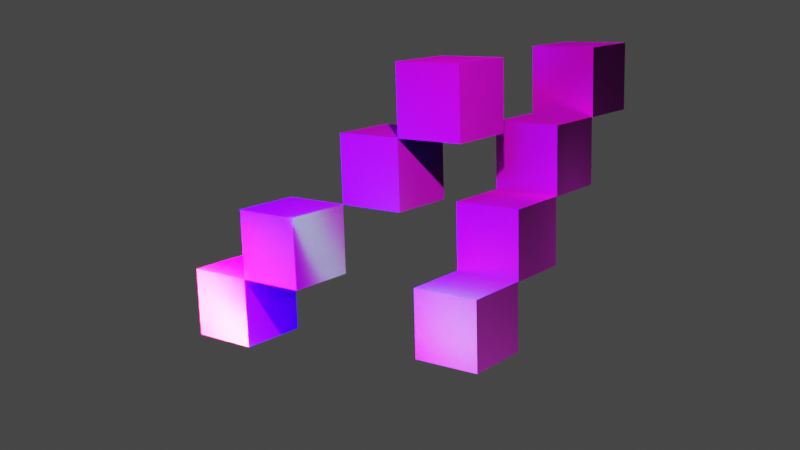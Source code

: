 # Source: lab10b.blend  (saved by Blender 2.92.15; exported with 4.5.12 LTS)
import bpy
from mathutils import Matrix  # noqa: F401  (used for matrix-valued properties, if any)

bpy.ops.wm.read_factory_settings(use_empty=True)
scene = bpy.context.scene
scene.name = 'Scene'

# ---- collections
col_collection = bpy.data.collections.new('Collection'); scene.collection.children.link(col_collection)

# ---- images (referenced by path relative to the original .blend; pixels are not part of the script)
import os
ASSET_DIR = os.environ.get("B2B_ASSET_DIR", "")  # directory of the original .blend (textures are referenced by path, not embedded)
HERE = os.path.dirname(os.path.abspath(__file__))  # packed textures are extracted next to this script under _unpacked/

def load_image(name, relpath, width, height, colorspace="sRGB"):
    """Load a texture the original file referenced (path relative to the .blend, or extracted next to this script)."""
    p = next((c for c in (os.path.join(HERE, relpath), os.path.join(ASSET_DIR, relpath)) if relpath and os.path.exists(c)), "")
    if p:
        img = bpy.data.images.load(p, check_existing=True)
        img.name = name
    else:  # same state as the original file: an image datablock whose file is absent (Cycles renders it pink)
        img = bpy.data.images.new(name, width, height)
        img.source = "FILE"
        img.filepath = "//" + (relpath or name)
    img.colorspace_settings.name = colorspace
    return img
img_streaky_metal1_albedo_png = load_image('streaky-metal1_albedo.png', 'lab10b/streaky-metal1_albedo.png', 1024, 1024, 'sRGB')
img_streaky_metal1_metallic_png = load_image('streaky-metal1_metallic.png', 'lab10b/streaky-metal1_metallic.png', 1024, 1024, 'Non-Color')
img_streaky_metal1_normal_ogl_png = load_image('streaky-metal1_normal-ogl.png', 'lab10b/streaky-metal1_normal-ogl.png', 1024, 1024, 'Non-Color')
img_streaky_metal1_roughness_png = load_image('streaky-metal1_roughness.png', 'lab10b/streaky-metal1_roughness.png', 1024, 1024, 'Non-Color')
img_dull_brass_metallic_png = load_image('dull-brass_metallic.png', 'lab10b/dull-brass_metallic.png', 1024, 1024, 'Non-Color')
img_dull_brass_roughness_png = load_image('dull-brass_roughness.png', 'lab10b/dull-brass_roughness.png', 1024, 1024, 'Non-Color')
img_dull_brass_normal_ogl_png = load_image('dull-brass_normal-ogl.png', 'lab10b/dull-brass_normal-ogl.png', 1024, 1024, 'Non-Color')
img_dull_brass_albedo_png = load_image('dull-brass_albedo.png', 'lab10b/dull-brass_albedo.png', 1024, 1024, 'sRGB')
img_dull_brass_metallic_png_001 = load_image('dull-brass_metallic.png.001', 'lab10b/dull-brass_metallic.png', 1024, 1024, 'Non-Color')
img_dull_brass_roughness_png_001 = load_image('dull-brass_roughness.png.001', 'lab10b/dull-brass_roughness.png', 1024, 1024, 'Non-Color')
img_dull_brass_normal_ogl_png_001 = load_image('dull-brass_normal-ogl.png.001', 'lab10b/dull-brass_normal-ogl.png', 1024, 1024, 'Non-Color')
img_dull_brass_albedo_png_001 = load_image('dull-brass_albedo.png.001', 'lab10b/dull-brass_albedo.png', 1024, 1024, 'sRGB')
img_dull_brass_metallic_png_003 = load_image('dull-brass_metallic.png.003', 'lab10b/dull-brass_metallic.png', 1024, 1024, 'Non-Color')
img_dull_brass_roughness_png_003 = load_image('dull-brass_roughness.png.003', 'lab10b/dull-brass_roughness.png', 1024, 1024, 'Non-Color')
img_dull_brass_normal_ogl_png_003 = load_image('dull-brass_normal-ogl.png.003', 'lab10b/dull-brass_normal-ogl.png', 1024, 1024, 'Non-Color')
img_dull_brass_albedo_png_003 = load_image('dull-brass_albedo.png.003', 'lab10b/dull-brass_albedo.png', 1024, 1024, 'sRGB')
img_dull_brass_metallic_png_002 = load_image('dull-brass_metallic.png.002', 'lab10b/dull-brass_metallic.png', 1024, 1024, 'Non-Color')
img_dull_brass_roughness_png_002 = load_image('dull-brass_roughness.png.002', 'lab10b/dull-brass_roughness.png', 1024, 1024, 'Non-Color')
img_dull_brass_normal_ogl_png_002 = load_image('dull-brass_normal-ogl.png.002', 'lab10b/dull-brass_normal-ogl.png', 1024, 1024, 'Non-Color')
img_dull_brass_albedo_png_002 = load_image('dull-brass_albedo.png.002', 'lab10b/dull-brass_albedo.png', 1024, 1024, 'sRGB')
img_streaky_metal1_albedo_png_001 = load_image('streaky-metal1_albedo.png.001', 'lab10b/streaky-metal1_albedo.png', 1024, 1024, 'sRGB')
img_streaky_metal1_metallic_png_001 = load_image('streaky-metal1_metallic.png.001', 'lab10b/streaky-metal1_metallic.png', 1024, 1024, 'Non-Color')
img_streaky_metal1_normal_ogl_png_001 = load_image('streaky-metal1_normal-ogl.png.001', 'lab10b/streaky-metal1_normal-ogl.png', 1024, 1024, 'Non-Color')
img_streaky_metal1_roughness_png_001 = load_image('streaky-metal1_roughness.png.001', 'lab10b/streaky-metal1_roughness.png', 1024, 1024, 'Non-Color')
img_streaky_metal1_albedo_png_003 = load_image('streaky-metal1_albedo.png.003', 'lab10b/streaky-metal1_albedo.png', 1024, 1024, 'sRGB')
img_streaky_metal1_metallic_png_003 = load_image('streaky-metal1_metallic.png.003', 'lab10b/streaky-metal1_metallic.png', 1024, 1024, 'Non-Color')
img_streaky_metal1_normal_ogl_png_003 = load_image('streaky-metal1_normal-ogl.png.003', 'lab10b/streaky-metal1_normal-ogl.png', 1024, 1024, 'Non-Color')
img_streaky_metal1_roughness_png_003 = load_image('streaky-metal1_roughness.png.003', 'lab10b/streaky-metal1_roughness.png', 1024, 1024, 'Non-Color')
img_streaky_metal1_albedo_png_002 = load_image('streaky-metal1_albedo.png.002', 'lab10b/streaky-metal1_albedo.png', 1024, 1024, 'sRGB')
img_streaky_metal1_metallic_png_002 = load_image('streaky-metal1_metallic.png.002', 'lab10b/streaky-metal1_metallic.png', 1024, 1024, 'Non-Color')
img_streaky_metal1_normal_ogl_png_002 = load_image('streaky-metal1_normal-ogl.png.002', 'lab10b/streaky-metal1_normal-ogl.png', 1024, 1024, 'Non-Color')
img_streaky_metal1_roughness_png_002 = load_image('streaky-metal1_roughness.png.002', 'lab10b/streaky-metal1_roughness.png', 1024, 1024, 'Non-Color')

# ---- materials (node trees are filled in below, after node groups)
mat_material_002 = bpy.data.materials.new('Material.002')
mat_material_002.alpha_threshold = 0.0
mat_material_002.use_transparent_shadow = False
mat_material_002.line_color = (0.0, 0.0, 0.0, 1.0)
mat_material_005 = bpy.data.materials.new('Material.005')
mat_material_005.alpha_threshold = 0.0
mat_material_005.use_transparent_shadow = False
mat_material_005.line_color = (0.0, 0.0, 0.0, 1.0)
mat_material_008 = bpy.data.materials.new('Material.008')
mat_material_008.alpha_threshold = 0.0
mat_material_008.use_transparent_shadow = False
mat_material_008.line_color = (0.0, 0.0, 0.0, 1.0)
mat_material_010 = bpy.data.materials.new('Material.010')
mat_material_010.alpha_threshold = 0.0
mat_material_010.use_transparent_shadow = False
mat_material_010.line_color = (0.0, 0.0, 0.0, 1.0)
mat_material_009 = bpy.data.materials.new('Material.009')
mat_material_009.alpha_threshold = 0.0
mat_material_009.use_transparent_shadow = False
mat_material_009.line_color = (0.0, 0.0, 0.0, 1.0)
mat_material_011 = bpy.data.materials.new('Material.011')
mat_material_011.alpha_threshold = 0.0
mat_material_011.use_transparent_shadow = False
mat_material_011.line_color = (0.0, 0.0, 0.0, 1.0)
mat_material_013 = bpy.data.materials.new('Material.013')
mat_material_013.alpha_threshold = 0.0
mat_material_013.use_transparent_shadow = False
mat_material_013.line_color = (0.0, 0.0, 0.0, 1.0)
mat_material_012 = bpy.data.materials.new('Material.012')
mat_material_012.alpha_threshold = 0.0
mat_material_012.use_transparent_shadow = False
mat_material_012.line_color = (0.0, 0.0, 0.0, 1.0)

# ---- material node trees
mat_material_002.use_nodes = True; mat_material_002.node_tree.nodes.clear()
_N = mat_material_002.node_tree.nodes; _L = mat_material_002.node_tree.links
n0 = _N.new('ShaderNodeOutputMaterial'); n0.name = 'Material Output'; n0.location = (300, 300)
n1 = _N.new('ShaderNodeBsdfPrincipled'); n1.name = 'Principled BSDF'; n1.location = (10, 300)
n1.distribution = 'GGX'
n1.subsurface_method = 'BURLEY'
n1.inputs[3].default_value = 1.45
n1.inputs[27].default_value = (0.0, 0.0, 0.0, 1.0)
n1.inputs[28].default_value = 1.0
n2 = _N.new('ShaderNodeTexImage'); n2.name = 'Image Texture'; n2.location = (-570, 408)
n2.image = img_streaky_metal1_albedo_png
n3 = _N.new('ShaderNodeTexImage'); n3.name = 'Image Texture.001'; n3.location = (-698, 124)
n3.image = img_streaky_metal1_metallic_png
n4 = _N.new('ShaderNodeTexImage'); n4.name = 'Image Texture.002'; n4.location = (-440, -355)
n4.image = img_streaky_metal1_normal_ogl_png
n5 = _N.new('ShaderNodeTexImage'); n5.name = 'Image Texture.003'; n5.location = (-328, 5)
n5.image = img_streaky_metal1_roughness_png
_L.new(n1.outputs[0], n0.inputs[0])
_L.new(n2.outputs[0], n1.inputs[0])
_L.new(n3.outputs[0], n1.inputs[1])
_L.new(n4.outputs[0], n1.inputs[5])
_L.new(n5.outputs[0], n1.inputs[2])
n0.is_active_output = True
mat_material_005.use_nodes = True; mat_material_005.node_tree.nodes.clear()
_N = mat_material_005.node_tree.nodes; _L = mat_material_005.node_tree.links
n0 = _N.new('ShaderNodeOutputMaterial'); n0.name = 'Material Output'; n0.location = (300, 300)
n1 = _N.new('ShaderNodeBsdfPrincipled'); n1.name = 'Principled BSDF'; n1.location = (10, 300)
n1.distribution = 'GGX'
n1.subsurface_method = 'BURLEY'
n1.inputs[3].default_value = 1.45
n1.inputs[27].default_value = (0.0, 0.0, 0.0, 1.0)
n1.inputs[28].default_value = 1.0
n2 = _N.new('ShaderNodeTexImage'); n2.name = 'Image Texture.001'; n2.location = (-469, 150)
n2.image = img_dull_brass_metallic_png
n3 = _N.new('ShaderNodeTexImage'); n3.name = 'Image Texture'; n3.location = (-443, -154)
n3.image = img_dull_brass_roughness_png
n4 = _N.new('ShaderNodeTexImage'); n4.name = 'Image Texture.002'; n4.location = (-420, -438)
n4.image = img_dull_brass_normal_ogl_png
n5 = _N.new('ShaderNodeTexImage'); n5.name = 'Image Texture.003'; n5.location = (-452, 470)
n5.image = img_dull_brass_albedo_png
_L.new(n1.outputs[0], n0.inputs[0])
_L.new(n2.outputs[0], n1.inputs[1])
_L.new(n3.outputs[0], n1.inputs[2])
_L.new(n4.outputs[0], n1.inputs[5])
_L.new(n5.outputs[0], n1.inputs[0])
n0.is_active_output = True
mat_material_008.use_nodes = True; mat_material_008.node_tree.nodes.clear()
_N = mat_material_008.node_tree.nodes; _L = mat_material_008.node_tree.links
n0 = _N.new('ShaderNodeOutputMaterial'); n0.name = 'Material Output'; n0.location = (300, 300)
n1 = _N.new('ShaderNodeBsdfPrincipled'); n1.name = 'Principled BSDF'; n1.location = (10, 300)
n1.distribution = 'GGX'
n1.subsurface_method = 'BURLEY'
n1.inputs[3].default_value = 1.45
n1.inputs[27].default_value = (0.0, 0.0, 0.0, 1.0)
n1.inputs[28].default_value = 1.0
n2 = _N.new('ShaderNodeTexImage'); n2.name = 'Image Texture.001'; n2.location = (-469, 150)
n2.image = img_dull_brass_metallic_png_001
n3 = _N.new('ShaderNodeTexImage'); n3.name = 'Image Texture'; n3.location = (-443, -154)
n3.image = img_dull_brass_roughness_png_001
n4 = _N.new('ShaderNodeTexImage'); n4.name = 'Image Texture.002'; n4.location = (-420, -438)
n4.image = img_dull_brass_normal_ogl_png_001
n5 = _N.new('ShaderNodeTexImage'); n5.name = 'Image Texture.003'; n5.location = (-452, 470)
n5.image = img_dull_brass_albedo_png_001
_L.new(n1.outputs[0], n0.inputs[0])
_L.new(n2.outputs[0], n1.inputs[1])
_L.new(n3.outputs[0], n1.inputs[2])
_L.new(n4.outputs[0], n1.inputs[5])
_L.new(n5.outputs[0], n1.inputs[0])
n0.is_active_output = True
mat_material_010.use_nodes = True; mat_material_010.node_tree.nodes.clear()
_N = mat_material_010.node_tree.nodes; _L = mat_material_010.node_tree.links
n0 = _N.new('ShaderNodeOutputMaterial'); n0.name = 'Material Output'; n0.location = (300, 300)
n1 = _N.new('ShaderNodeBsdfPrincipled'); n1.name = 'Principled BSDF'; n1.location = (10, 300)
n1.distribution = 'GGX'
n1.subsurface_method = 'BURLEY'
n1.inputs[3].default_value = 1.45
n1.inputs[27].default_value = (0.0, 0.0, 0.0, 1.0)
n1.inputs[28].default_value = 1.0
n2 = _N.new('ShaderNodeTexImage'); n2.name = 'Image Texture.001'; n2.location = (-469, 150)
n2.image = img_dull_brass_metallic_png_003
n3 = _N.new('ShaderNodeTexImage'); n3.name = 'Image Texture'; n3.location = (-443, -154)
n3.image = img_dull_brass_roughness_png_003
n4 = _N.new('ShaderNodeTexImage'); n4.name = 'Image Texture.002'; n4.location = (-420, -438)
n4.image = img_dull_brass_normal_ogl_png_003
n5 = _N.new('ShaderNodeTexImage'); n5.name = 'Image Texture.003'; n5.location = (-452, 470)
n5.image = img_dull_brass_albedo_png_003
_L.new(n1.outputs[0], n0.inputs[0])
_L.new(n2.outputs[0], n1.inputs[1])
_L.new(n3.outputs[0], n1.inputs[2])
_L.new(n4.outputs[0], n1.inputs[5])
_L.new(n5.outputs[0], n1.inputs[0])
n0.is_active_output = True
mat_material_009.use_nodes = True; mat_material_009.node_tree.nodes.clear()
_N = mat_material_009.node_tree.nodes; _L = mat_material_009.node_tree.links
n0 = _N.new('ShaderNodeOutputMaterial'); n0.name = 'Material Output'; n0.location = (300, 300)
n1 = _N.new('ShaderNodeBsdfPrincipled'); n1.name = 'Principled BSDF'; n1.location = (10, 300)
n1.distribution = 'GGX'
n1.subsurface_method = 'BURLEY'
n1.inputs[3].default_value = 1.45
n1.inputs[27].default_value = (0.0, 0.0, 0.0, 1.0)
n1.inputs[28].default_value = 1.0
n2 = _N.new('ShaderNodeTexImage'); n2.name = 'Image Texture.001'; n2.location = (-469, 150)
n2.image = img_dull_brass_metallic_png_002
n3 = _N.new('ShaderNodeTexImage'); n3.name = 'Image Texture'; n3.location = (-443, -154)
n3.image = img_dull_brass_roughness_png_002
n4 = _N.new('ShaderNodeTexImage'); n4.name = 'Image Texture.002'; n4.location = (-420, -438)
n4.image = img_dull_brass_normal_ogl_png_002
n5 = _N.new('ShaderNodeTexImage'); n5.name = 'Image Texture.003'; n5.location = (-452, 470)
n5.image = img_dull_brass_albedo_png_002
_L.new(n1.outputs[0], n0.inputs[0])
_L.new(n2.outputs[0], n1.inputs[1])
_L.new(n3.outputs[0], n1.inputs[2])
_L.new(n4.outputs[0], n1.inputs[5])
_L.new(n5.outputs[0], n1.inputs[0])
n0.is_active_output = True
mat_material_011.use_nodes = True; mat_material_011.node_tree.nodes.clear()
_N = mat_material_011.node_tree.nodes; _L = mat_material_011.node_tree.links
n0 = _N.new('ShaderNodeOutputMaterial'); n0.name = 'Material Output'; n0.location = (300, 300)
n1 = _N.new('ShaderNodeBsdfPrincipled'); n1.name = 'Principled BSDF'; n1.location = (10, 300)
n1.distribution = 'GGX'
n1.subsurface_method = 'BURLEY'
n1.inputs[3].default_value = 1.45
n1.inputs[27].default_value = (0.0, 0.0, 0.0, 1.0)
n1.inputs[28].default_value = 1.0
n2 = _N.new('ShaderNodeTexImage'); n2.name = 'Image Texture'; n2.location = (-570, 408)
n2.image = img_streaky_metal1_albedo_png_001
n3 = _N.new('ShaderNodeTexImage'); n3.name = 'Image Texture.001'; n3.location = (-698, 124)
n3.image = img_streaky_metal1_metallic_png_001
n4 = _N.new('ShaderNodeTexImage'); n4.name = 'Image Texture.002'; n4.location = (-440, -355)
n4.image = img_streaky_metal1_normal_ogl_png_001
n5 = _N.new('ShaderNodeTexImage'); n5.name = 'Image Texture.003'; n5.location = (-328, 5)
n5.image = img_streaky_metal1_roughness_png_001
_L.new(n1.outputs[0], n0.inputs[0])
_L.new(n2.outputs[0], n1.inputs[0])
_L.new(n3.outputs[0], n1.inputs[1])
_L.new(n4.outputs[0], n1.inputs[5])
_L.new(n5.outputs[0], n1.inputs[2])
n0.is_active_output = True
mat_material_013.use_nodes = True; mat_material_013.node_tree.nodes.clear()
_N = mat_material_013.node_tree.nodes; _L = mat_material_013.node_tree.links
n0 = _N.new('ShaderNodeOutputMaterial'); n0.name = 'Material Output'; n0.location = (300, 300)
n1 = _N.new('ShaderNodeBsdfPrincipled'); n1.name = 'Principled BSDF'; n1.location = (10, 300)
n1.distribution = 'GGX'
n1.subsurface_method = 'BURLEY'
n1.inputs[3].default_value = 1.45
n1.inputs[27].default_value = (0.0, 0.0, 0.0, 1.0)
n1.inputs[28].default_value = 1.0
n2 = _N.new('ShaderNodeTexImage'); n2.name = 'Image Texture'; n2.location = (-570, 408)
n2.image = img_streaky_metal1_albedo_png_003
n3 = _N.new('ShaderNodeTexImage'); n3.name = 'Image Texture.001'; n3.location = (-698, 124)
n3.image = img_streaky_metal1_metallic_png_003
n4 = _N.new('ShaderNodeTexImage'); n4.name = 'Image Texture.002'; n4.location = (-440, -355)
n4.image = img_streaky_metal1_normal_ogl_png_003
n5 = _N.new('ShaderNodeTexImage'); n5.name = 'Image Texture.003'; n5.location = (-328, 5)
n5.image = img_streaky_metal1_roughness_png_003
_L.new(n1.outputs[0], n0.inputs[0])
_L.new(n2.outputs[0], n1.inputs[0])
_L.new(n3.outputs[0], n1.inputs[1])
_L.new(n4.outputs[0], n1.inputs[5])
_L.new(n5.outputs[0], n1.inputs[2])
n0.is_active_output = True
mat_material_012.use_nodes = True; mat_material_012.node_tree.nodes.clear()
_N = mat_material_012.node_tree.nodes; _L = mat_material_012.node_tree.links
n0 = _N.new('ShaderNodeOutputMaterial'); n0.name = 'Material Output'; n0.location = (300, 300)
n1 = _N.new('ShaderNodeBsdfPrincipled'); n1.name = 'Principled BSDF'; n1.location = (10, 300)
n1.distribution = 'GGX'
n1.subsurface_method = 'BURLEY'
n1.inputs[3].default_value = 1.45
n1.inputs[27].default_value = (0.0, 0.0, 0.0, 1.0)
n1.inputs[28].default_value = 1.0
n2 = _N.new('ShaderNodeTexImage'); n2.name = 'Image Texture'; n2.location = (-570, 408)
n2.image = img_streaky_metal1_albedo_png_002
n3 = _N.new('ShaderNodeTexImage'); n3.name = 'Image Texture.001'; n3.location = (-698, 124)
n3.image = img_streaky_metal1_metallic_png_002
n4 = _N.new('ShaderNodeTexImage'); n4.name = 'Image Texture.002'; n4.location = (-440, -355)
n4.image = img_streaky_metal1_normal_ogl_png_002
n5 = _N.new('ShaderNodeTexImage'); n5.name = 'Image Texture.003'; n5.location = (-328, 5)
n5.image = img_streaky_metal1_roughness_png_002
_L.new(n1.outputs[0], n0.inputs[0])
_L.new(n2.outputs[0], n1.inputs[0])
_L.new(n3.outputs[0], n1.inputs[1])
_L.new(n4.outputs[0], n1.inputs[5])
_L.new(n5.outputs[0], n1.inputs[2])
n0.is_active_output = True

# ---- world
world_world = bpy.data.worlds.new('World'); scene.world = world_world
world_world.use_nodes = True; world_world.node_tree.nodes.clear()
_N = world_world.node_tree.nodes; _L = world_world.node_tree.links
n0 = _N.new('ShaderNodeOutputWorld'); n0.name = 'World Output'; n0.location = (300, 300)
n1 = _N.new('ShaderNodeBackground'); n1.name = 'Background'; n1.location = (10, 300)
n1.inputs[0].default_value = (0.05088, 0.05088, 0.05088, 1.0)
_L.new(n1.outputs[0], n0.inputs[0])
n0.is_active_output = True
world_world.color = (0.05088, 0.05088, 0.05088)
world_world.use_sun_shadow = False
world_world.sun_shadow_jitter_overblur = 0.0

# ---- cameras
cam_kamera = bpy.data.cameras.new('Kamera')
cam_kamera.lens = 48.09

# ---- lights
light_spot = bpy.data.lights.new('Spot', 'SPOT')
light_spot.transmission_factor = 0.0
light_spot.energy = 1e+04
light_spot.shadow_soft_size = 0.25
light_spot.shadow_maximum_resolution = 0.006
light_spot.use_absolute_resolution = True
light_spot.spot_size = 2.107
light_area = bpy.data.lights.new('Area', 'AREA')
light_area.transmission_factor = 0.0
light_area.energy = 785.4
light_area.shadow_soft_size = 1.018
light_area.shadow_maximum_resolution = 0.006
light_area.use_absolute_resolution = True
light_area.size = 1.018
light_area.size_y = 1.0
light_area_001 = bpy.data.lights.new('Area.001', 'AREA')
light_area_001.color = (1.0, 0.1775, 0.0)
light_area_001.transmission_factor = 0.0
light_area_001.energy = 7854.0
light_area_001.shadow_soft_size = 2.65
light_area_001.shadow_maximum_resolution = 0.006
light_area_001.use_absolute_resolution = True
light_area_001.size = 2.65
light_area_001.size_y = 1.0
light_area_002 = bpy.data.lights.new('Area.002', 'AREA')
light_area_002.color = (0.009201, 0.0, 1.0)
light_area_002.transmission_factor = 0.0
light_area_002.energy = 7854.0
light_area_002.shadow_soft_size = 2.846
light_area_002.shadow_maximum_resolution = 0.006
light_area_002.use_absolute_resolution = True
light_area_002.size = 2.846
light_area_002.size_y = 1.0
light_area_003 = bpy.data.lights.new('Area.003', 'AREA')
light_area_003.color = (0.0, 1.0, 0.00163)
light_area_003.transmission_factor = 0.0
light_area_003.energy = 785.4
light_area_003.shadow_soft_size = 2.813
light_area_003.shadow_maximum_resolution = 0.006
light_area_003.use_absolute_resolution = True
light_area_003.size = 2.813
light_area_003.size_y = 1.0

# ---- meshes
me_cube_002 = bpy.data.meshes.new('Cube.002')
me_cube_002.from_pydata([(1.0, 1.0, 1.0), (1.0, 1.0, -1.0), (1.0, -1.0, 1.0), (1.0, -1.0, -1.0), (-1.0, 1.0, 1.0), (-1.0, 1.0, -1.0), (-1.0, -1.0, 1.0), (-1.0, -1.0, -1.0)], [], [(0, 4, 6, 2), (3, 2, 6, 7), (7, 6, 4, 5), (5, 1, 3, 7), (1, 0, 2, 3), (5, 4, 0, 1)])
_uv = me_cube_002.uv_layers.new(name='UVMap')
_uv.uv.foreach_set('vector', [0.625, 0.5, 0.875, 0.5, 0.875, 0.75, 0.625, 0.75, 0.375, 0.75, 0.625, 0.75, 0.625, 1.0, 0.375, 1.0, 0.375, 0.0, 0.625, 0.0, 0.625, 0.25, 0.375, 0.25, 0.125, 0.5, 0.375, 0.5, 0.375, 0.75, 0.125, 0.75, 0.375, 0.5, 0.625, 0.5, 0.625, 0.75, 0.375, 0.75, 0.375, 0.25, 0.625, 0.25, 0.625, 0.5, 0.375, 0.5])
me_cube_002.materials.append(mat_material_002)
me_cube_002.use_remesh_preserve_volume = False
me_cube_002.use_remesh_preserve_attributes = False
me_cube_002.use_mirror_vertex_groups = False
me_cube_002.update()
me_cube_005 = bpy.data.meshes.new('Cube.005')
me_cube_005.from_pydata([(1.0, 1.0, 1.0), (1.0, 1.0, -1.0), (1.0, -1.0, 1.0), (1.0, -1.0, -1.0), (-1.0, 1.0, 1.0), (-1.0, 1.0, -1.0), (-1.0, -1.0, 1.0), (-1.0, -1.0, -1.0)], [], [(0, 4, 6, 2), (3, 2, 6, 7), (7, 6, 4, 5), (5, 1, 3, 7), (1, 0, 2, 3), (5, 4, 0, 1)])
_uv = me_cube_005.uv_layers.new(name='UVMap')
_uv.uv.foreach_set('vector', [0.625, 0.5, 0.875, 0.5, 0.875, 0.75, 0.625, 0.75, 0.375, 0.75, 0.625, 0.75, 0.625, 1.0, 0.375, 1.0, 0.375, 0.0, 0.625, 0.0, 0.625, 0.25, 0.375, 0.25, 0.125, 0.5, 0.375, 0.5, 0.375, 0.75, 0.125, 0.75, 0.375, 0.5, 0.625, 0.5, 0.625, 0.75, 0.375, 0.75, 0.375, 0.25, 0.625, 0.25, 0.625, 0.5, 0.375, 0.5])
me_cube_005.materials.append(mat_material_005)
me_cube_005.use_remesh_preserve_volume = False
me_cube_005.use_remesh_preserve_attributes = False
me_cube_005.use_mirror_vertex_groups = False
me_cube_005.update()
me_cube_008 = bpy.data.meshes.new('Cube.008')
me_cube_008.from_pydata([(1.0, 1.0, 1.0), (1.0, 1.0, -1.0), (1.0, -1.0, 1.0), (1.0, -1.0, -1.0), (-1.0, 1.0, 1.0), (-1.0, 1.0, -1.0), (-1.0, -1.0, 1.0), (-1.0, -1.0, -1.0)], [], [(0, 4, 6, 2), (3, 2, 6, 7), (7, 6, 4, 5), (5, 1, 3, 7), (1, 0, 2, 3), (5, 4, 0, 1)])
_uv = me_cube_008.uv_layers.new(name='UVMap')
_uv.uv.foreach_set('vector', [0.625, 0.5, 0.875, 0.5, 0.875, 0.75, 0.625, 0.75, 0.375, 0.75, 0.625, 0.75, 0.625, 1.0, 0.375, 1.0, 0.375, 0.0, 0.625, 0.0, 0.625, 0.25, 0.375, 0.25, 0.125, 0.5, 0.375, 0.5, 0.375, 0.75, 0.125, 0.75, 0.375, 0.5, 0.625, 0.5, 0.625, 0.75, 0.375, 0.75, 0.375, 0.25, 0.625, 0.25, 0.625, 0.5, 0.375, 0.5])
me_cube_008.materials.append(mat_material_008)
me_cube_008.use_remesh_preserve_volume = False
me_cube_008.use_remesh_preserve_attributes = False
me_cube_008.use_mirror_vertex_groups = False
me_cube_008.update()
me_cube_010 = bpy.data.meshes.new('Cube.010')
me_cube_010.from_pydata([(1.0, 1.0, 1.0), (1.0, 1.0, -1.0), (1.0, -1.0, 1.0), (1.0, -1.0, -1.0), (-1.0, 1.0, 1.0), (-1.0, 1.0, -1.0), (-1.0, -1.0, 1.0), (-1.0, -1.0, -1.0)], [], [(0, 4, 6, 2), (3, 2, 6, 7), (7, 6, 4, 5), (5, 1, 3, 7), (1, 0, 2, 3), (5, 4, 0, 1)])
_uv = me_cube_010.uv_layers.new(name='UVMap')
_uv.uv.foreach_set('vector', [0.625, 0.5, 0.875, 0.5, 0.875, 0.75, 0.625, 0.75, 0.375, 0.75, 0.625, 0.75, 0.625, 1.0, 0.375, 1.0, 0.375, 0.0, 0.625, 0.0, 0.625, 0.25, 0.375, 0.25, 0.125, 0.5, 0.375, 0.5, 0.375, 0.75, 0.125, 0.75, 0.375, 0.5, 0.625, 0.5, 0.625, 0.75, 0.375, 0.75, 0.375, 0.25, 0.625, 0.25, 0.625, 0.5, 0.375, 0.5])
me_cube_010.materials.append(mat_material_010)
me_cube_010.use_remesh_preserve_volume = False
me_cube_010.use_remesh_preserve_attributes = False
me_cube_010.use_mirror_vertex_groups = False
me_cube_010.update()
me_cube_009 = bpy.data.meshes.new('Cube.009')
me_cube_009.from_pydata([(1.0, 1.0, 1.0), (1.0, 1.0, -1.0), (1.0, -1.0, 1.0), (1.0, -1.0, -1.0), (-1.0, 1.0, 1.0), (-1.0, 1.0, -1.0), (-1.0, -1.0, 1.0), (-1.0, -1.0, -1.0)], [], [(0, 4, 6, 2), (3, 2, 6, 7), (7, 6, 4, 5), (5, 1, 3, 7), (1, 0, 2, 3), (5, 4, 0, 1)])
_uv = me_cube_009.uv_layers.new(name='UVMap')
_uv.uv.foreach_set('vector', [0.625, 0.5, 0.875, 0.5, 0.875, 0.75, 0.625, 0.75, 0.375, 0.75, 0.625, 0.75, 0.625, 1.0, 0.375, 1.0, 0.375, 0.0, 0.625, 0.0, 0.625, 0.25, 0.375, 0.25, 0.125, 0.5, 0.375, 0.5, 0.375, 0.75, 0.125, 0.75, 0.375, 0.5, 0.625, 0.5, 0.625, 0.75, 0.375, 0.75, 0.375, 0.25, 0.625, 0.25, 0.625, 0.5, 0.375, 0.5])
me_cube_009.materials.append(mat_material_009)
me_cube_009.use_remesh_preserve_volume = False
me_cube_009.use_remesh_preserve_attributes = False
me_cube_009.use_mirror_vertex_groups = False
me_cube_009.update()
me_cube_011 = bpy.data.meshes.new('Cube.011')
me_cube_011.from_pydata([(1.0, 1.0, 1.0), (1.0, 1.0, -1.0), (1.0, -1.0, 1.0), (1.0, -1.0, -1.0), (-1.0, 1.0, 1.0), (-1.0, 1.0, -1.0), (-1.0, -1.0, 1.0), (-1.0, -1.0, -1.0)], [], [(0, 4, 6, 2), (3, 2, 6, 7), (7, 6, 4, 5), (5, 1, 3, 7), (1, 0, 2, 3), (5, 4, 0, 1)])
_uv = me_cube_011.uv_layers.new(name='UVMap')
_uv.uv.foreach_set('vector', [0.625, 0.5, 0.875, 0.5, 0.875, 0.75, 0.625, 0.75, 0.375, 0.75, 0.625, 0.75, 0.625, 1.0, 0.375, 1.0, 0.375, 0.0, 0.625, 0.0, 0.625, 0.25, 0.375, 0.25, 0.125, 0.5, 0.375, 0.5, 0.375, 0.75, 0.125, 0.75, 0.375, 0.5, 0.625, 0.5, 0.625, 0.75, 0.375, 0.75, 0.375, 0.25, 0.625, 0.25, 0.625, 0.5, 0.375, 0.5])
me_cube_011.materials.append(mat_material_011)
me_cube_011.use_remesh_preserve_volume = False
me_cube_011.use_remesh_preserve_attributes = False
me_cube_011.use_mirror_vertex_groups = False
me_cube_011.update()
me_cube_013 = bpy.data.meshes.new('Cube.013')
me_cube_013.from_pydata([(1.0, 1.0, 1.0), (1.0, 1.0, -1.0), (1.0, -1.0, 1.0), (1.0, -1.0, -1.0), (-1.0, 1.0, 1.0), (-1.0, 1.0, -1.0), (-1.0, -1.0, 1.0), (-1.0, -1.0, -1.0)], [], [(0, 4, 6, 2), (3, 2, 6, 7), (7, 6, 4, 5), (5, 1, 3, 7), (1, 0, 2, 3), (5, 4, 0, 1)])
_uv = me_cube_013.uv_layers.new(name='UVMap')
_uv.uv.foreach_set('vector', [0.625, 0.5, 0.875, 0.5, 0.875, 0.75, 0.625, 0.75, 0.375, 0.75, 0.625, 0.75, 0.625, 1.0, 0.375, 1.0, 0.375, 0.0, 0.625, 0.0, 0.625, 0.25, 0.375, 0.25, 0.125, 0.5, 0.375, 0.5, 0.375, 0.75, 0.125, 0.75, 0.375, 0.5, 0.625, 0.5, 0.625, 0.75, 0.375, 0.75, 0.375, 0.25, 0.625, 0.25, 0.625, 0.5, 0.375, 0.5])
me_cube_013.materials.append(mat_material_013)
me_cube_013.use_remesh_preserve_volume = False
me_cube_013.use_remesh_preserve_attributes = False
me_cube_013.use_mirror_vertex_groups = False
me_cube_013.update()
me_cube_012 = bpy.data.meshes.new('Cube.012')
me_cube_012.from_pydata([(1.0, 1.0, 1.0), (1.0, 1.0, -1.0), (1.0, -1.0, 1.0), (1.0, -1.0, -1.0), (-1.0, 1.0, 1.0), (-1.0, 1.0, -1.0), (-1.0, -1.0, 1.0), (-1.0, -1.0, -1.0)], [], [(0, 4, 6, 2), (3, 2, 6, 7), (7, 6, 4, 5), (5, 1, 3, 7), (1, 0, 2, 3), (5, 4, 0, 1)])
_uv = me_cube_012.uv_layers.new(name='UVMap')
_uv.uv.foreach_set('vector', [0.625, 0.5, 0.875, 0.5, 0.875, 0.75, 0.625, 0.75, 0.375, 0.75, 0.625, 0.75, 0.625, 1.0, 0.375, 1.0, 0.375, 0.0, 0.625, 0.0, 0.625, 0.25, 0.375, 0.25, 0.125, 0.5, 0.375, 0.5, 0.375, 0.75, 0.125, 0.75, 0.375, 0.5, 0.625, 0.5, 0.625, 0.75, 0.375, 0.75, 0.375, 0.25, 0.625, 0.25, 0.625, 0.5, 0.375, 0.5])
me_cube_012.materials.append(mat_material_012)
me_cube_012.use_remesh_preserve_volume = False
me_cube_012.use_remesh_preserve_attributes = False
me_cube_012.use_mirror_vertex_groups = False
me_cube_012.update()

# ---- objects
ob_cube_002 = bpy.data.objects.new('Cube.002', me_cube_002)
ob_cube_005 = bpy.data.objects.new('Cube.005', me_cube_005)
ob_kamera = bpy.data.objects.new('Kamera', cam_kamera)
ob_cube_004 = bpy.data.objects.new('Cube.004', me_cube_008)
ob_cube_007 = bpy.data.objects.new('Cube.007', me_cube_010)
ob_cube_006 = bpy.data.objects.new('Cube.006', me_cube_009)
ob_spot = bpy.data.objects.new('Spot', light_spot)
ob_cube_001 = bpy.data.objects.new('Cube.001', me_cube_011)
ob_cube_008 = bpy.data.objects.new('Cube.008', me_cube_013)
ob_cube_003 = bpy.data.objects.new('Cube.003', me_cube_012)
ob_area = bpy.data.objects.new('Area', light_area)
ob_area_001 = bpy.data.objects.new('Area.001', light_area_001)
ob_area_002 = bpy.data.objects.new('Area.002', light_area_002)
ob_area_003 = bpy.data.objects.new('Area.003', light_area_003)

# ---- transforms, parenting, visibility, modifiers, constraints
ob_cube_002.location = (1.383, 6.021, 5.99)
ob_cube_002.lock_rotations_4d = False
ob_cube_002.empty_display_type = 'ARROWS'
ob_cube_002.lineart.crease_threshold = 0.0
ob_cube_005.location = (-4.489, 6.541, 5.99)
ob_cube_005.rotation_euler = (0.0, -0.0, 1.578)
ob_cube_005.lock_rotations_4d = False
ob_cube_005.empty_display_type = 'ARROWS'
ob_cube_005.lineart.crease_threshold = 0.0
ob_kamera.location = (24.04, 22.38, 9.15)
ob_kamera.rotation_euler = (1.341, 0.02834, 2.24)
ob_kamera.lineart.crease_threshold = 0.0
ob_cube_004.location = (-2.484, 6.541, 4.003)
ob_cube_004.rotation_euler = (0.0, -0.0, 1.578)
ob_cube_004.lock_rotations_4d = False
ob_cube_004.empty_display_type = 'ARROWS'
ob_cube_004.lineart.crease_threshold = 0.0
ob_cube_007.location = (1.53, 6.541, 0.02995)
ob_cube_007.rotation_euler = (0.0, -0.0, 1.578)
ob_cube_007.lock_rotations_4d = False
ob_cube_007.empty_display_type = 'ARROWS'
ob_cube_007.lineart.crease_threshold = 0.0
ob_cube_006.location = (-0.4751, 6.541, 2.016)
ob_cube_006.rotation_euler = (0.0, -0.0, 1.578)
ob_cube_006.lock_rotations_4d = False
ob_cube_006.empty_display_type = 'ARROWS'
ob_cube_006.lineart.crease_threshold = 0.0
ob_spot.location = (12.32, 14.68, 13.37)
ob_spot.rotation_euler = (-1.157, 0.2858, -0.8985)
ob_spot.lineart.crease_threshold = 0.0
ob_cube_001.location = (1.383, 4.014, 3.999)
ob_cube_001.lock_rotations_4d = False
ob_cube_001.empty_display_type = 'ARROWS'
ob_cube_001.lineart.crease_threshold = 0.0
ob_cube_008.location = (3.379, -0.001006, 0.01375)
ob_cube_008.lock_rotations_4d = False
ob_cube_008.empty_display_type = 'ARROWS'
ob_cube_008.lineart.crease_threshold = 0.0
ob_cube_003.location = (3.379, 2.006, 2.005)
ob_cube_003.lock_rotations_4d = False
ob_cube_003.empty_display_type = 'ARROWS'
ob_cube_003.lineart.crease_threshold = 0.0
ob_area.location = (-1.676, 9.732, 4.005)
ob_area.rotation_euler = (1.739, -0.4386, -3.202)
ob_area.lineart.crease_threshold = 0.0
ob_area_001.location = (5.594, -0.6452, 0.6308)
ob_area_001.rotation_euler = (-1.204, -4.641, -1.405)
ob_area_001.lineart.crease_threshold = 0.0
ob_area_002.location = (7.983, 2.067, 2.913)
ob_area_002.rotation_euler = (-2.647, -4.746, -2.697)
ob_area_002.lineart.crease_threshold = 0.0
ob_area_003.location = (4.546, 4.075, 4.516)
ob_area_003.rotation_euler = (-0.06753, -4.625, 0.01898)
ob_area_003.lineart.crease_threshold = 0.0

# ---- collection membership
col_collection.objects.link(ob_cube_002)
col_collection.objects.link(ob_cube_005)
col_collection.objects.link(ob_kamera)
col_collection.objects.link(ob_cube_004)
col_collection.objects.link(ob_cube_007)
col_collection.objects.link(ob_cube_006)
col_collection.objects.link(ob_spot)
col_collection.objects.link(ob_cube_001)
col_collection.objects.link(ob_cube_008)
col_collection.objects.link(ob_cube_003)
col_collection.objects.link(ob_area)
col_collection.objects.link(ob_area_001)
col_collection.objects.link(ob_area_002)
col_collection.objects.link(ob_area_003)

# ---- scene / render settings (as saved in the file)
scene.camera = ob_kamera
scene.frame_start = 1; scene.frame_end = 250; scene.frame_set(2)
scene.render.engine = 'BLENDER_EEVEE_NEXT'
scene.cycles.use_denoising = False
scene.cycles.samples = 128
scene.cycles.sampling_pattern = 'TABULATED_SOBOL'
scene.cycles.use_adaptive_sampling = False
scene.cycles.use_light_tree = False
scene.view_settings.view_transform = 'Filmic'
bpy.context.view_layer.update()
